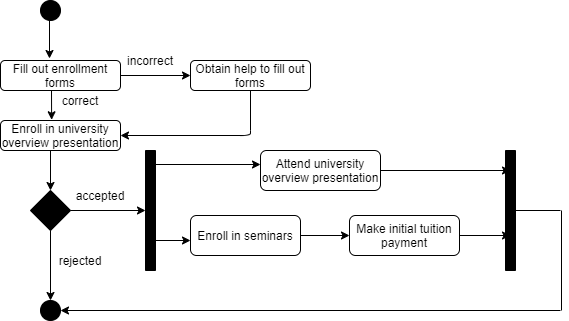

The diagram above was exported from draw.io. Its source (the exported page's mxGraphModel, read from the mxfile embedded in the PNG):
<mxGraphModel dx="600" dy="277" grid="1" gridSize="10" guides="1" tooltips="1" connect="1" arrows="1" fold="1" page="1" pageScale="1" pageWidth="827" pageHeight="1169" math="0" shadow="0">
  <root>
    <mxCell id="0" />
    <mxCell id="1" parent="0" />
    <mxCell id="UTxsyXLmUoyvUVLIPvUY-1" value="" style="ellipse;whiteSpace=wrap;html=1;aspect=fixed;fillColor=#000000;" vertex="1" parent="1">
      <mxGeometry x="50" y="20" width="20" height="20" as="geometry" />
    </mxCell>
    <mxCell id="UTxsyXLmUoyvUVLIPvUY-2" value="Fill out enrollment forms" style="rounded=1;whiteSpace=wrap;html=1;fillColor=#FFFFFF;" vertex="1" parent="1">
      <mxGeometry x="10" y="80" width="120" height="30" as="geometry" />
    </mxCell>
    <mxCell id="UTxsyXLmUoyvUVLIPvUY-4" value="Obtain help to fill out forms" style="rounded=1;whiteSpace=wrap;html=1;fillColor=#FFFFFF;" vertex="1" parent="1">
      <mxGeometry x="200" y="80" width="120" height="30" as="geometry" />
    </mxCell>
    <mxCell id="UTxsyXLmUoyvUVLIPvUY-5" value="Enroll in university overview presentation" style="rounded=1;whiteSpace=wrap;html=1;fillColor=#FFFFFF;" vertex="1" parent="1">
      <mxGeometry x="10" y="140" width="120" height="30" as="geometry" />
    </mxCell>
    <mxCell id="UTxsyXLmUoyvUVLIPvUY-6" value="" style="rhombus;whiteSpace=wrap;html=1;fillColor=#000000;" vertex="1" parent="1">
      <mxGeometry x="40" y="210" width="40" height="40" as="geometry" />
    </mxCell>
    <mxCell id="UTxsyXLmUoyvUVLIPvUY-9" value="" style="rounded=0;whiteSpace=wrap;html=1;fillColor=#000000;rotation=90;" vertex="1" parent="1">
      <mxGeometry x="100" y="225" width="120" height="10" as="geometry" />
    </mxCell>
    <mxCell id="UTxsyXLmUoyvUVLIPvUY-10" value="" style="rounded=0;whiteSpace=wrap;html=1;fillColor=#000000;rotation=90;" vertex="1" parent="1">
      <mxGeometry x="460" y="225" width="120" height="10" as="geometry" />
    </mxCell>
    <mxCell id="UTxsyXLmUoyvUVLIPvUY-11" value="Attend university overview presentation" style="rounded=1;whiteSpace=wrap;html=1;fillColor=#FFFFFF;" vertex="1" parent="1">
      <mxGeometry x="270" y="170" width="120" height="40" as="geometry" />
    </mxCell>
    <mxCell id="UTxsyXLmUoyvUVLIPvUY-12" value="Enroll in seminars" style="rounded=1;whiteSpace=wrap;html=1;fillColor=#FFFFFF;" vertex="1" parent="1">
      <mxGeometry x="200" y="235" width="110" height="40" as="geometry" />
    </mxCell>
    <mxCell id="UTxsyXLmUoyvUVLIPvUY-14" value="Make initial tuition payment" style="rounded=1;whiteSpace=wrap;html=1;fillColor=#FFFFFF;" vertex="1" parent="1">
      <mxGeometry x="359" y="235" width="110" height="40" as="geometry" />
    </mxCell>
    <mxCell id="UTxsyXLmUoyvUVLIPvUY-15" value="" style="ellipse;whiteSpace=wrap;html=1;aspect=fixed;fillColor=#000000;" vertex="1" parent="1">
      <mxGeometry x="50" y="320" width="20" height="20" as="geometry" />
    </mxCell>
    <mxCell id="UTxsyXLmUoyvUVLIPvUY-16" value="" style="endArrow=classic;html=1;" edge="1" parent="1">
      <mxGeometry width="50" height="50" relative="1" as="geometry">
        <mxPoint x="59" y="40" as="sourcePoint" />
        <mxPoint x="59" y="78" as="targetPoint" />
      </mxGeometry>
    </mxCell>
    <mxCell id="UTxsyXLmUoyvUVLIPvUY-17" value="" style="endArrow=classic;html=1;entryX=0.426;entryY=-0.024;entryDx=0;entryDy=0;entryPerimeter=0;" edge="1" parent="1" target="UTxsyXLmUoyvUVLIPvUY-5">
      <mxGeometry width="50" height="50" relative="1" as="geometry">
        <mxPoint x="61" y="110" as="sourcePoint" />
        <mxPoint x="310" y="190" as="targetPoint" />
      </mxGeometry>
    </mxCell>
    <mxCell id="UTxsyXLmUoyvUVLIPvUY-18" value="" style="endArrow=none;html=1;exitX=0.5;exitY=1;exitDx=0;exitDy=0;" edge="1" parent="1" source="UTxsyXLmUoyvUVLIPvUY-4">
      <mxGeometry width="50" height="50" relative="1" as="geometry">
        <mxPoint x="260" y="290" as="sourcePoint" />
        <mxPoint x="260" y="150" as="targetPoint" />
      </mxGeometry>
    </mxCell>
    <mxCell id="UTxsyXLmUoyvUVLIPvUY-19" value="" style="endArrow=classic;html=1;entryX=1;entryY=0.5;entryDx=0;entryDy=0;" edge="1" parent="1" target="UTxsyXLmUoyvUVLIPvUY-5">
      <mxGeometry width="50" height="50" relative="1" as="geometry">
        <mxPoint x="260" y="150" as="sourcePoint" />
        <mxPoint x="310" y="240" as="targetPoint" />
        <Array as="points">
          <mxPoint x="260" y="155" />
        </Array>
      </mxGeometry>
    </mxCell>
    <mxCell id="UTxsyXLmUoyvUVLIPvUY-20" value="" style="endArrow=classic;html=1;entryX=0.5;entryY=0;entryDx=0;entryDy=0;" edge="1" parent="1" target="UTxsyXLmUoyvUVLIPvUY-6">
      <mxGeometry width="50" height="50" relative="1" as="geometry">
        <mxPoint x="60" y="170" as="sourcePoint" />
        <mxPoint x="310" y="190" as="targetPoint" />
      </mxGeometry>
    </mxCell>
    <mxCell id="UTxsyXLmUoyvUVLIPvUY-21" value="" style="endArrow=classic;html=1;exitX=0.5;exitY=1;exitDx=0;exitDy=0;" edge="1" parent="1" source="UTxsyXLmUoyvUVLIPvUY-6">
      <mxGeometry width="50" height="50" relative="1" as="geometry">
        <mxPoint x="250" y="250" as="sourcePoint" />
        <mxPoint x="60" y="320" as="targetPoint" />
      </mxGeometry>
    </mxCell>
    <mxCell id="UTxsyXLmUoyvUVLIPvUY-22" value="" style="endArrow=classic;html=1;exitX=1;exitY=0.5;exitDx=0;exitDy=0;entryX=0.5;entryY=1;entryDx=0;entryDy=0;" edge="1" parent="1" source="UTxsyXLmUoyvUVLIPvUY-6" target="UTxsyXLmUoyvUVLIPvUY-9">
      <mxGeometry width="50" height="50" relative="1" as="geometry">
        <mxPoint x="250" y="210" as="sourcePoint" />
        <mxPoint x="300" y="160" as="targetPoint" />
      </mxGeometry>
    </mxCell>
    <mxCell id="UTxsyXLmUoyvUVLIPvUY-23" value="" style="endArrow=classic;html=1;" edge="1" parent="1">
      <mxGeometry width="50" height="50" relative="1" as="geometry">
        <mxPoint x="160" y="184" as="sourcePoint" />
        <mxPoint x="270" y="184" as="targetPoint" />
      </mxGeometry>
    </mxCell>
    <mxCell id="UTxsyXLmUoyvUVLIPvUY-24" value="" style="endArrow=classic;html=1;exitX=1;exitY=0.5;exitDx=0;exitDy=0;" edge="1" parent="1" source="UTxsyXLmUoyvUVLIPvUY-11">
      <mxGeometry width="50" height="50" relative="1" as="geometry">
        <mxPoint x="250" y="210" as="sourcePoint" />
        <mxPoint x="520" y="190" as="targetPoint" />
      </mxGeometry>
    </mxCell>
    <mxCell id="UTxsyXLmUoyvUVLIPvUY-25" value="" style="endArrow=classic;html=1;" edge="1" parent="1">
      <mxGeometry width="50" height="50" relative="1" as="geometry">
        <mxPoint x="160" y="260" as="sourcePoint" />
        <mxPoint x="200" y="260" as="targetPoint" />
      </mxGeometry>
    </mxCell>
    <mxCell id="UTxsyXLmUoyvUVLIPvUY-26" value="" style="endArrow=classic;html=1;exitX=1;exitY=0.5;exitDx=0;exitDy=0;entryX=0;entryY=0.5;entryDx=0;entryDy=0;" edge="1" parent="1" source="UTxsyXLmUoyvUVLIPvUY-12" target="UTxsyXLmUoyvUVLIPvUY-14">
      <mxGeometry width="50" height="50" relative="1" as="geometry">
        <mxPoint x="250" y="260" as="sourcePoint" />
        <mxPoint x="300" y="210" as="targetPoint" />
      </mxGeometry>
    </mxCell>
    <mxCell id="UTxsyXLmUoyvUVLIPvUY-27" value="" style="endArrow=classic;html=1;exitX=1;exitY=0.5;exitDx=0;exitDy=0;" edge="1" parent="1" source="UTxsyXLmUoyvUVLIPvUY-14">
      <mxGeometry width="50" height="50" relative="1" as="geometry">
        <mxPoint x="250" y="260" as="sourcePoint" />
        <mxPoint x="520" y="255" as="targetPoint" />
      </mxGeometry>
    </mxCell>
    <mxCell id="UTxsyXLmUoyvUVLIPvUY-28" value="" style="endArrow=none;html=1;" edge="1" parent="1" source="UTxsyXLmUoyvUVLIPvUY-10">
      <mxGeometry width="50" height="50" relative="1" as="geometry">
        <mxPoint x="250" y="260" as="sourcePoint" />
        <mxPoint x="570" y="230" as="targetPoint" />
      </mxGeometry>
    </mxCell>
    <mxCell id="UTxsyXLmUoyvUVLIPvUY-29" value="" style="endArrow=none;html=1;" edge="1" parent="1">
      <mxGeometry width="50" height="50" relative="1" as="geometry">
        <mxPoint x="571" y="330" as="sourcePoint" />
        <mxPoint x="571" y="230" as="targetPoint" />
      </mxGeometry>
    </mxCell>
    <mxCell id="UTxsyXLmUoyvUVLIPvUY-30" value="" style="endArrow=classic;html=1;entryX=1;entryY=0.5;entryDx=0;entryDy=0;" edge="1" parent="1" target="UTxsyXLmUoyvUVLIPvUY-15">
      <mxGeometry width="50" height="50" relative="1" as="geometry">
        <mxPoint x="570" y="330" as="sourcePoint" />
        <mxPoint x="330" y="210" as="targetPoint" />
      </mxGeometry>
    </mxCell>
    <mxCell id="UTxsyXLmUoyvUVLIPvUY-31" value="incorrect" style="text;html=1;strokeColor=none;fillColor=none;align=center;verticalAlign=middle;whiteSpace=wrap;rounded=0;" vertex="1" parent="1">
      <mxGeometry x="140" y="70" width="40" height="20" as="geometry" />
    </mxCell>
    <mxCell id="UTxsyXLmUoyvUVLIPvUY-32" value="" style="endArrow=classic;html=1;exitX=1;exitY=0.5;exitDx=0;exitDy=0;" edge="1" parent="1" source="UTxsyXLmUoyvUVLIPvUY-2">
      <mxGeometry width="50" height="50" relative="1" as="geometry">
        <mxPoint x="280" y="150" as="sourcePoint" />
        <mxPoint x="200" y="95" as="targetPoint" />
      </mxGeometry>
    </mxCell>
    <mxCell id="UTxsyXLmUoyvUVLIPvUY-33" value="correct" style="text;html=1;strokeColor=none;fillColor=none;align=center;verticalAlign=middle;whiteSpace=wrap;rounded=0;" vertex="1" parent="1">
      <mxGeometry x="70" y="110" width="40" height="20" as="geometry" />
    </mxCell>
    <mxCell id="UTxsyXLmUoyvUVLIPvUY-34" value="accepted" style="text;html=1;strokeColor=none;fillColor=none;align=center;verticalAlign=middle;whiteSpace=wrap;rounded=0;" vertex="1" parent="1">
      <mxGeometry x="90" y="205" width="40" height="20" as="geometry" />
    </mxCell>
    <mxCell id="UTxsyXLmUoyvUVLIPvUY-35" value="rejected" style="text;html=1;strokeColor=none;fillColor=none;align=center;verticalAlign=middle;whiteSpace=wrap;rounded=0;" vertex="1" parent="1">
      <mxGeometry x="70" y="270" width="40" height="20" as="geometry" />
    </mxCell>
  </root>
</mxGraphModel>